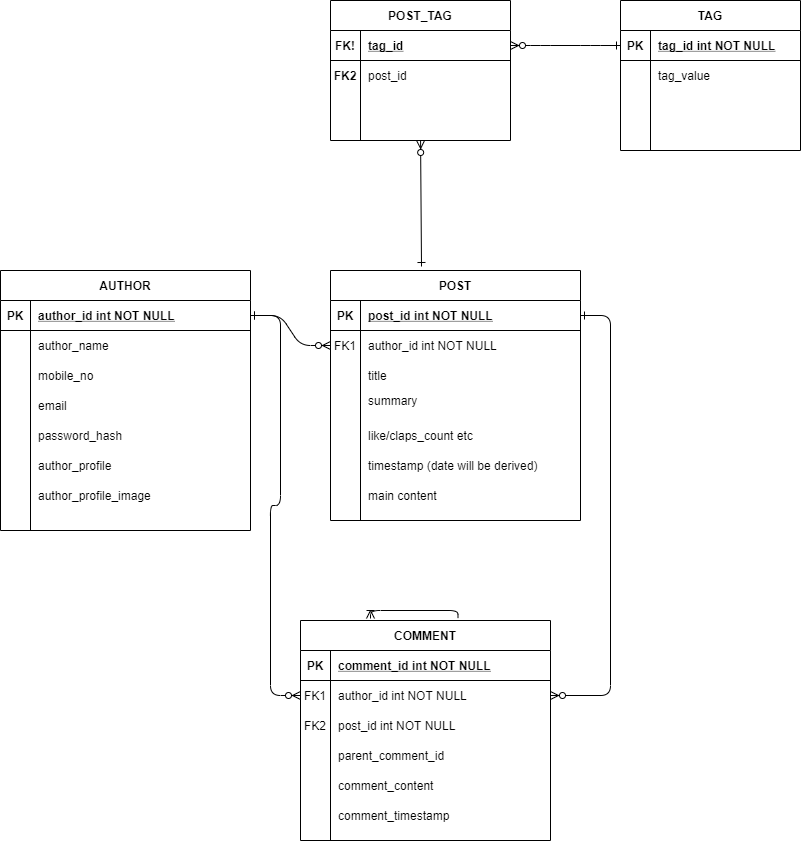

The diagram above was exported from draw.io. Its source (the exported page's mxGraphModel, read from the mxfile embedded in the PNG):
<mxGraphModel dx="1707" dy="2102" grid="1" gridSize="10" guides="1" tooltips="1" connect="1" arrows="1" fold="1" page="1" pageScale="1" pageWidth="850" pageHeight="1100" math="0" shadow="0" extFonts="Permanent Marker^https://fonts.googleapis.com/css?family=Permanent+Marker">
  <root>
    <mxCell id="0" />
    <mxCell id="1" parent="0" />
    <mxCell id="C-vyLk0tnHw3VtMMgP7b-1" value="" style="edgeStyle=entityRelationEdgeStyle;endArrow=ERzeroToMany;startArrow=ERone;endFill=1;startFill=0;" parent="1" source="C-vyLk0tnHw3VtMMgP7b-24" target="C-vyLk0tnHw3VtMMgP7b-6" edge="1">
      <mxGeometry width="100" height="100" relative="1" as="geometry">
        <mxPoint x="340" y="720" as="sourcePoint" />
        <mxPoint x="440" y="620" as="targetPoint" />
      </mxGeometry>
    </mxCell>
    <mxCell id="C-vyLk0tnHw3VtMMgP7b-12" value="" style="edgeStyle=entityRelationEdgeStyle;endArrow=ERzeroToMany;startArrow=ERone;endFill=1;startFill=0;entryX=1;entryY=0.5;entryDx=0;entryDy=0;" parent="1" source="C-vyLk0tnHw3VtMMgP7b-3" target="C-vyLk0tnHw3VtMMgP7b-17" edge="1">
      <mxGeometry width="100" height="100" relative="1" as="geometry">
        <mxPoint x="400" y="180" as="sourcePoint" />
        <mxPoint x="670" y="570" as="targetPoint" />
      </mxGeometry>
    </mxCell>
    <mxCell id="C-vyLk0tnHw3VtMMgP7b-2" value="POST" style="shape=table;startSize=30;container=1;collapsible=1;childLayout=tableLayout;fixedRows=1;rowLines=0;fontStyle=1;align=center;resizeLast=1;" parent="1" vertex="1">
      <mxGeometry x="450" y="120" width="250" height="250" as="geometry" />
    </mxCell>
    <mxCell id="C-vyLk0tnHw3VtMMgP7b-3" value="" style="shape=partialRectangle;collapsible=0;dropTarget=0;pointerEvents=0;fillColor=none;points=[[0,0.5],[1,0.5]];portConstraint=eastwest;top=0;left=0;right=0;bottom=1;" parent="C-vyLk0tnHw3VtMMgP7b-2" vertex="1">
      <mxGeometry y="30" width="250" height="30" as="geometry" />
    </mxCell>
    <mxCell id="C-vyLk0tnHw3VtMMgP7b-4" value="PK" style="shape=partialRectangle;overflow=hidden;connectable=0;fillColor=none;top=0;left=0;bottom=0;right=0;fontStyle=1;" parent="C-vyLk0tnHw3VtMMgP7b-3" vertex="1">
      <mxGeometry width="30" height="30" as="geometry" />
    </mxCell>
    <mxCell id="C-vyLk0tnHw3VtMMgP7b-5" value="post_id int NOT NULL " style="shape=partialRectangle;overflow=hidden;connectable=0;fillColor=none;top=0;left=0;bottom=0;right=0;align=left;spacingLeft=6;fontStyle=5;" parent="C-vyLk0tnHw3VtMMgP7b-3" vertex="1">
      <mxGeometry x="30" width="220" height="30" as="geometry" />
    </mxCell>
    <mxCell id="C-vyLk0tnHw3VtMMgP7b-6" value="" style="shape=partialRectangle;collapsible=0;dropTarget=0;pointerEvents=0;fillColor=none;points=[[0,0.5],[1,0.5]];portConstraint=eastwest;top=0;left=0;right=0;bottom=0;" parent="C-vyLk0tnHw3VtMMgP7b-2" vertex="1">
      <mxGeometry y="60" width="250" height="30" as="geometry" />
    </mxCell>
    <mxCell id="C-vyLk0tnHw3VtMMgP7b-7" value="FK1" style="shape=partialRectangle;overflow=hidden;connectable=0;fillColor=none;top=0;left=0;bottom=0;right=0;" parent="C-vyLk0tnHw3VtMMgP7b-6" vertex="1">
      <mxGeometry width="30" height="30" as="geometry" />
    </mxCell>
    <mxCell id="C-vyLk0tnHw3VtMMgP7b-8" value="author_id int NOT NULL" style="shape=partialRectangle;overflow=hidden;connectable=0;fillColor=none;top=0;left=0;bottom=0;right=0;align=left;spacingLeft=6;" parent="C-vyLk0tnHw3VtMMgP7b-6" vertex="1">
      <mxGeometry x="30" width="220" height="30" as="geometry" />
    </mxCell>
    <mxCell id="C-vyLk0tnHw3VtMMgP7b-9" value="" style="shape=partialRectangle;collapsible=0;dropTarget=0;pointerEvents=0;fillColor=none;points=[[0,0.5],[1,0.5]];portConstraint=eastwest;top=0;left=0;right=0;bottom=0;" parent="C-vyLk0tnHw3VtMMgP7b-2" vertex="1">
      <mxGeometry y="90" width="250" height="30" as="geometry" />
    </mxCell>
    <mxCell id="C-vyLk0tnHw3VtMMgP7b-10" value="" style="shape=partialRectangle;overflow=hidden;connectable=0;fillColor=none;top=0;left=0;bottom=0;right=0;" parent="C-vyLk0tnHw3VtMMgP7b-9" vertex="1">
      <mxGeometry width="30" height="30" as="geometry" />
    </mxCell>
    <mxCell id="C-vyLk0tnHw3VtMMgP7b-11" value="title" style="shape=partialRectangle;overflow=hidden;connectable=0;fillColor=none;top=0;left=0;bottom=0;right=0;align=left;spacingLeft=6;" parent="C-vyLk0tnHw3VtMMgP7b-9" vertex="1">
      <mxGeometry x="30" width="220" height="30" as="geometry" />
    </mxCell>
    <mxCell id="C-vyLk0tnHw3VtMMgP7b-13" value="COMMENT" style="shape=table;startSize=30;container=1;collapsible=1;childLayout=tableLayout;fixedRows=1;rowLines=0;fontStyle=1;align=center;resizeLast=1;" parent="1" vertex="1">
      <mxGeometry x="420" y="470" width="250" height="220" as="geometry" />
    </mxCell>
    <mxCell id="C-vyLk0tnHw3VtMMgP7b-14" value="" style="shape=partialRectangle;collapsible=0;dropTarget=0;pointerEvents=0;fillColor=none;points=[[0,0.5],[1,0.5]];portConstraint=eastwest;top=0;left=0;right=0;bottom=1;" parent="C-vyLk0tnHw3VtMMgP7b-13" vertex="1">
      <mxGeometry y="30" width="250" height="30" as="geometry" />
    </mxCell>
    <mxCell id="C-vyLk0tnHw3VtMMgP7b-15" value="PK" style="shape=partialRectangle;overflow=hidden;connectable=0;fillColor=none;top=0;left=0;bottom=0;right=0;fontStyle=1;" parent="C-vyLk0tnHw3VtMMgP7b-14" vertex="1">
      <mxGeometry width="30" height="30" as="geometry" />
    </mxCell>
    <mxCell id="C-vyLk0tnHw3VtMMgP7b-16" value="comment_id int NOT NULL " style="shape=partialRectangle;overflow=hidden;connectable=0;fillColor=none;top=0;left=0;bottom=0;right=0;align=left;spacingLeft=6;fontStyle=5;" parent="C-vyLk0tnHw3VtMMgP7b-14" vertex="1">
      <mxGeometry x="30" width="220" height="30" as="geometry" />
    </mxCell>
    <mxCell id="C-vyLk0tnHw3VtMMgP7b-17" value="" style="shape=partialRectangle;collapsible=0;dropTarget=0;pointerEvents=0;fillColor=none;points=[[0,0.5],[1,0.5]];portConstraint=eastwest;top=0;left=0;right=0;bottom=0;" parent="C-vyLk0tnHw3VtMMgP7b-13" vertex="1">
      <mxGeometry y="60" width="250" height="30" as="geometry" />
    </mxCell>
    <mxCell id="C-vyLk0tnHw3VtMMgP7b-18" value="FK1" style="shape=partialRectangle;overflow=hidden;connectable=0;fillColor=none;top=0;left=0;bottom=0;right=0;" parent="C-vyLk0tnHw3VtMMgP7b-17" vertex="1">
      <mxGeometry width="30" height="30" as="geometry" />
    </mxCell>
    <mxCell id="C-vyLk0tnHw3VtMMgP7b-19" value="author_id int NOT NULL" style="shape=partialRectangle;overflow=hidden;connectable=0;fillColor=none;top=0;left=0;bottom=0;right=0;align=left;spacingLeft=6;" parent="C-vyLk0tnHw3VtMMgP7b-17" vertex="1">
      <mxGeometry x="30" width="220" height="30" as="geometry" />
    </mxCell>
    <mxCell id="C-vyLk0tnHw3VtMMgP7b-20" value="" style="shape=partialRectangle;collapsible=0;dropTarget=0;pointerEvents=0;fillColor=none;points=[[0,0.5],[1,0.5]];portConstraint=eastwest;top=0;left=0;right=0;bottom=0;" parent="C-vyLk0tnHw3VtMMgP7b-13" vertex="1">
      <mxGeometry y="90" width="250" height="50" as="geometry" />
    </mxCell>
    <mxCell id="C-vyLk0tnHw3VtMMgP7b-21" value="" style="shape=partialRectangle;overflow=hidden;connectable=0;fillColor=none;top=0;left=0;bottom=0;right=0;" parent="C-vyLk0tnHw3VtMMgP7b-20" vertex="1">
      <mxGeometry width="30" height="50" as="geometry" />
    </mxCell>
    <mxCell id="C-vyLk0tnHw3VtMMgP7b-22" value="" style="shape=partialRectangle;overflow=hidden;connectable=0;fillColor=none;top=0;left=0;bottom=0;right=0;align=left;spacingLeft=6;" parent="C-vyLk0tnHw3VtMMgP7b-20" vertex="1">
      <mxGeometry x="30" width="220" height="50" as="geometry" />
    </mxCell>
    <mxCell id="C-vyLk0tnHw3VtMMgP7b-23" value="AUTHOR" style="shape=table;startSize=30;container=1;collapsible=1;childLayout=tableLayout;fixedRows=1;rowLines=0;fontStyle=1;align=center;resizeLast=1;" parent="1" vertex="1">
      <mxGeometry x="120" y="120" width="250" height="260" as="geometry" />
    </mxCell>
    <mxCell id="C-vyLk0tnHw3VtMMgP7b-24" value="" style="shape=partialRectangle;collapsible=0;dropTarget=0;pointerEvents=0;fillColor=none;points=[[0,0.5],[1,0.5]];portConstraint=eastwest;top=0;left=0;right=0;bottom=1;" parent="C-vyLk0tnHw3VtMMgP7b-23" vertex="1">
      <mxGeometry y="30" width="250" height="30" as="geometry" />
    </mxCell>
    <mxCell id="C-vyLk0tnHw3VtMMgP7b-25" value="PK" style="shape=partialRectangle;overflow=hidden;connectable=0;fillColor=none;top=0;left=0;bottom=0;right=0;fontStyle=1;" parent="C-vyLk0tnHw3VtMMgP7b-24" vertex="1">
      <mxGeometry width="30" height="30" as="geometry" />
    </mxCell>
    <mxCell id="C-vyLk0tnHw3VtMMgP7b-26" value="author_id int NOT NULL " style="shape=partialRectangle;overflow=hidden;connectable=0;fillColor=none;top=0;left=0;bottom=0;right=0;align=left;spacingLeft=6;fontStyle=5;" parent="C-vyLk0tnHw3VtMMgP7b-24" vertex="1">
      <mxGeometry x="30" width="220" height="30" as="geometry" />
    </mxCell>
    <mxCell id="C-vyLk0tnHw3VtMMgP7b-27" value="" style="shape=partialRectangle;collapsible=0;dropTarget=0;pointerEvents=0;fillColor=none;points=[[0,0.5],[1,0.5]];portConstraint=eastwest;top=0;left=0;right=0;bottom=0;" parent="C-vyLk0tnHw3VtMMgP7b-23" vertex="1">
      <mxGeometry y="60" width="250" height="30" as="geometry" />
    </mxCell>
    <mxCell id="C-vyLk0tnHw3VtMMgP7b-28" value="" style="shape=partialRectangle;overflow=hidden;connectable=0;fillColor=none;top=0;left=0;bottom=0;right=0;" parent="C-vyLk0tnHw3VtMMgP7b-27" vertex="1">
      <mxGeometry width="30" height="30" as="geometry" />
    </mxCell>
    <mxCell id="C-vyLk0tnHw3VtMMgP7b-29" value="author_name" style="shape=partialRectangle;overflow=hidden;connectable=0;fillColor=none;top=0;left=0;bottom=0;right=0;align=left;spacingLeft=6;" parent="C-vyLk0tnHw3VtMMgP7b-27" vertex="1">
      <mxGeometry x="30" width="220" height="30" as="geometry" />
    </mxCell>
    <mxCell id="5ypZ2t35dxB_IzQKw_Zw-1" value="mobile_no" style="shape=partialRectangle;overflow=hidden;connectable=0;fillColor=none;top=0;left=0;bottom=0;right=0;align=left;spacingLeft=6;" vertex="1" parent="1">
      <mxGeometry x="150" y="210" width="220" height="30" as="geometry" />
    </mxCell>
    <mxCell id="5ypZ2t35dxB_IzQKw_Zw-2" value="email" style="shape=partialRectangle;overflow=hidden;connectable=0;fillColor=none;top=0;left=0;bottom=0;right=0;align=left;spacingLeft=6;" vertex="1" parent="1">
      <mxGeometry x="150" y="240" width="220" height="30" as="geometry" />
    </mxCell>
    <mxCell id="5ypZ2t35dxB_IzQKw_Zw-3" value="password_hash" style="shape=partialRectangle;overflow=hidden;connectable=0;fillColor=none;top=0;left=0;bottom=0;right=0;align=left;spacingLeft=6;" vertex="1" parent="1">
      <mxGeometry x="150" y="270" width="220" height="30" as="geometry" />
    </mxCell>
    <mxCell id="5ypZ2t35dxB_IzQKw_Zw-4" value="author_profile" style="shape=partialRectangle;overflow=hidden;connectable=0;fillColor=none;top=0;left=0;bottom=0;right=0;align=left;spacingLeft=6;" vertex="1" parent="1">
      <mxGeometry x="150" y="300" width="220" height="30" as="geometry" />
    </mxCell>
    <mxCell id="5ypZ2t35dxB_IzQKw_Zw-5" value="author_profile_image" style="shape=partialRectangle;overflow=hidden;connectable=0;fillColor=none;top=0;left=0;bottom=0;right=0;align=left;spacingLeft=6;" vertex="1" parent="1">
      <mxGeometry x="150" y="330" width="220" height="30" as="geometry" />
    </mxCell>
    <mxCell id="5ypZ2t35dxB_IzQKw_Zw-6" value="summary" style="shape=partialRectangle;overflow=hidden;connectable=0;fillColor=none;top=0;left=0;bottom=0;right=0;align=left;spacingLeft=6;" vertex="1" parent="1">
      <mxGeometry x="480" y="235" width="220" height="30" as="geometry" />
    </mxCell>
    <mxCell id="5ypZ2t35dxB_IzQKw_Zw-7" value="like/claps_count etc" style="shape=partialRectangle;overflow=hidden;connectable=0;fillColor=none;top=0;left=0;bottom=0;right=0;align=left;spacingLeft=6;" vertex="1" parent="1">
      <mxGeometry x="480" y="270" width="220" height="30" as="geometry" />
    </mxCell>
    <mxCell id="5ypZ2t35dxB_IzQKw_Zw-8" value="main content" style="shape=partialRectangle;overflow=hidden;connectable=0;fillColor=none;top=0;left=0;bottom=0;right=0;align=left;spacingLeft=6;" vertex="1" parent="1">
      <mxGeometry x="480" y="330" width="220" height="30" as="geometry" />
    </mxCell>
    <mxCell id="5ypZ2t35dxB_IzQKw_Zw-9" value="timestamp (date will be derived)" style="shape=partialRectangle;overflow=hidden;connectable=0;fillColor=none;top=0;left=0;bottom=0;right=0;align=left;spacingLeft=6;" vertex="1" parent="1">
      <mxGeometry x="480" y="300" width="220" height="30" as="geometry" />
    </mxCell>
    <mxCell id="5ypZ2t35dxB_IzQKw_Zw-11" value="post_id int NOT NULL" style="shape=partialRectangle;overflow=hidden;connectable=0;fillColor=none;top=0;left=0;bottom=0;right=0;align=left;spacingLeft=6;" vertex="1" parent="1">
      <mxGeometry x="450" y="560" width="220" height="30" as="geometry" />
    </mxCell>
    <mxCell id="5ypZ2t35dxB_IzQKw_Zw-12" value="" style="edgeStyle=entityRelationEdgeStyle;endArrow=ERzeroToMany;startArrow=ERone;endFill=1;startFill=0;exitX=1;exitY=0.5;exitDx=0;exitDy=0;entryX=0;entryY=0.5;entryDx=0;entryDy=0;" edge="1" parent="1" source="C-vyLk0tnHw3VtMMgP7b-24" target="C-vyLk0tnHw3VtMMgP7b-17">
      <mxGeometry width="100" height="100" relative="1" as="geometry">
        <mxPoint x="235" y="380" as="sourcePoint" />
        <mxPoint x="410" y="550" as="targetPoint" />
      </mxGeometry>
    </mxCell>
    <mxCell id="5ypZ2t35dxB_IzQKw_Zw-13" value="comment_content" style="shape=partialRectangle;overflow=hidden;connectable=0;fillColor=none;top=0;left=0;bottom=0;right=0;align=left;spacingLeft=6;" vertex="1" parent="1">
      <mxGeometry x="450" y="620" width="220" height="30" as="geometry" />
    </mxCell>
    <mxCell id="5ypZ2t35dxB_IzQKw_Zw-14" value="comment_timestamp" style="shape=partialRectangle;overflow=hidden;connectable=0;fillColor=none;top=0;left=0;bottom=0;right=0;align=left;spacingLeft=6;" vertex="1" parent="1">
      <mxGeometry x="450" y="650" width="220" height="30" as="geometry" />
    </mxCell>
    <mxCell id="5ypZ2t35dxB_IzQKw_Zw-17" value="" style="fontSize=12;html=1;endArrow=ERoneToMany;exitX=0.63;exitY=-0.011;exitDx=0;exitDy=0;exitPerimeter=0;edgeStyle=orthogonalEdgeStyle;" edge="1" parent="1" source="C-vyLk0tnHw3VtMMgP7b-13">
      <mxGeometry width="100" height="100" relative="1" as="geometry">
        <mxPoint x="350" y="450" as="sourcePoint" />
        <mxPoint x="490" y="468" as="targetPoint" />
      </mxGeometry>
    </mxCell>
    <mxCell id="5ypZ2t35dxB_IzQKw_Zw-18" value="FK2" style="shape=partialRectangle;overflow=hidden;connectable=0;fillColor=none;top=0;left=0;bottom=0;right=0;" vertex="1" parent="1">
      <mxGeometry x="420" y="560" width="30" height="30" as="geometry" />
    </mxCell>
    <mxCell id="5ypZ2t35dxB_IzQKw_Zw-19" value="TAG" style="shape=table;startSize=30;container=1;collapsible=1;childLayout=tableLayout;fixedRows=1;rowLines=0;fontStyle=1;align=center;resizeLast=1;" vertex="1" parent="1">
      <mxGeometry x="740" y="-150" width="180" height="150" as="geometry" />
    </mxCell>
    <mxCell id="5ypZ2t35dxB_IzQKw_Zw-20" value="" style="shape=partialRectangle;collapsible=0;dropTarget=0;pointerEvents=0;fillColor=none;top=0;left=0;bottom=1;right=0;points=[[0,0.5],[1,0.5]];portConstraint=eastwest;" vertex="1" parent="5ypZ2t35dxB_IzQKw_Zw-19">
      <mxGeometry y="30" width="180" height="30" as="geometry" />
    </mxCell>
    <mxCell id="5ypZ2t35dxB_IzQKw_Zw-21" value="PK" style="shape=partialRectangle;connectable=0;fillColor=none;top=0;left=0;bottom=0;right=0;fontStyle=1;overflow=hidden;" vertex="1" parent="5ypZ2t35dxB_IzQKw_Zw-20">
      <mxGeometry width="30" height="30" as="geometry" />
    </mxCell>
    <mxCell id="5ypZ2t35dxB_IzQKw_Zw-22" value="tag_id int NOT NULL" style="shape=partialRectangle;connectable=0;fillColor=none;top=0;left=0;bottom=0;right=0;align=left;spacingLeft=6;fontStyle=5;overflow=hidden;" vertex="1" parent="5ypZ2t35dxB_IzQKw_Zw-20">
      <mxGeometry x="30" width="150" height="30" as="geometry" />
    </mxCell>
    <mxCell id="5ypZ2t35dxB_IzQKw_Zw-23" value="" style="shape=partialRectangle;collapsible=0;dropTarget=0;pointerEvents=0;fillColor=none;top=0;left=0;bottom=0;right=0;points=[[0,0.5],[1,0.5]];portConstraint=eastwest;" vertex="1" parent="5ypZ2t35dxB_IzQKw_Zw-19">
      <mxGeometry y="60" width="180" height="30" as="geometry" />
    </mxCell>
    <mxCell id="5ypZ2t35dxB_IzQKw_Zw-24" value="" style="shape=partialRectangle;connectable=0;fillColor=none;top=0;left=0;bottom=0;right=0;editable=1;overflow=hidden;" vertex="1" parent="5ypZ2t35dxB_IzQKw_Zw-23">
      <mxGeometry width="30" height="30" as="geometry" />
    </mxCell>
    <mxCell id="5ypZ2t35dxB_IzQKw_Zw-25" value="tag_value" style="shape=partialRectangle;connectable=0;fillColor=none;top=0;left=0;bottom=0;right=0;align=left;spacingLeft=6;overflow=hidden;" vertex="1" parent="5ypZ2t35dxB_IzQKw_Zw-23">
      <mxGeometry x="30" width="150" height="30" as="geometry" />
    </mxCell>
    <mxCell id="5ypZ2t35dxB_IzQKw_Zw-26" value="" style="shape=partialRectangle;collapsible=0;dropTarget=0;pointerEvents=0;fillColor=none;top=0;left=0;bottom=0;right=0;points=[[0,0.5],[1,0.5]];portConstraint=eastwest;" vertex="1" parent="5ypZ2t35dxB_IzQKw_Zw-19">
      <mxGeometry y="90" width="180" height="30" as="geometry" />
    </mxCell>
    <mxCell id="5ypZ2t35dxB_IzQKw_Zw-27" value="" style="shape=partialRectangle;connectable=0;fillColor=none;top=0;left=0;bottom=0;right=0;editable=1;overflow=hidden;" vertex="1" parent="5ypZ2t35dxB_IzQKw_Zw-26">
      <mxGeometry width="30" height="30" as="geometry" />
    </mxCell>
    <mxCell id="5ypZ2t35dxB_IzQKw_Zw-28" value="" style="shape=partialRectangle;connectable=0;fillColor=none;top=0;left=0;bottom=0;right=0;align=left;spacingLeft=6;overflow=hidden;" vertex="1" parent="5ypZ2t35dxB_IzQKw_Zw-26">
      <mxGeometry x="30" width="150" height="30" as="geometry" />
    </mxCell>
    <mxCell id="5ypZ2t35dxB_IzQKw_Zw-29" value="" style="shape=partialRectangle;collapsible=0;dropTarget=0;pointerEvents=0;fillColor=none;top=0;left=0;bottom=0;right=0;points=[[0,0.5],[1,0.5]];portConstraint=eastwest;" vertex="1" parent="5ypZ2t35dxB_IzQKw_Zw-19">
      <mxGeometry y="120" width="180" height="30" as="geometry" />
    </mxCell>
    <mxCell id="5ypZ2t35dxB_IzQKw_Zw-30" value="" style="shape=partialRectangle;connectable=0;fillColor=none;top=0;left=0;bottom=0;right=0;editable=1;overflow=hidden;" vertex="1" parent="5ypZ2t35dxB_IzQKw_Zw-29">
      <mxGeometry width="30" height="30" as="geometry" />
    </mxCell>
    <mxCell id="5ypZ2t35dxB_IzQKw_Zw-31" value="" style="shape=partialRectangle;connectable=0;fillColor=none;top=0;left=0;bottom=0;right=0;align=left;spacingLeft=6;overflow=hidden;" vertex="1" parent="5ypZ2t35dxB_IzQKw_Zw-29">
      <mxGeometry x="30" width="150" height="30" as="geometry" />
    </mxCell>
    <mxCell id="5ypZ2t35dxB_IzQKw_Zw-32" value="parent_comment_id " style="shape=partialRectangle;overflow=hidden;connectable=0;fillColor=none;top=0;left=0;bottom=0;right=0;align=left;spacingLeft=6;" vertex="1" parent="1">
      <mxGeometry x="450" y="590" width="220" height="30" as="geometry" />
    </mxCell>
    <mxCell id="5ypZ2t35dxB_IzQKw_Zw-33" value="POST_TAG" style="shape=table;startSize=30;container=1;collapsible=1;childLayout=tableLayout;fixedRows=1;rowLines=0;fontStyle=1;align=center;resizeLast=1;" vertex="1" parent="1">
      <mxGeometry x="450" y="-150" width="180" height="140" as="geometry" />
    </mxCell>
    <mxCell id="5ypZ2t35dxB_IzQKw_Zw-34" value="" style="shape=partialRectangle;collapsible=0;dropTarget=0;pointerEvents=0;fillColor=none;top=0;left=0;bottom=1;right=0;points=[[0,0.5],[1,0.5]];portConstraint=eastwest;" vertex="1" parent="5ypZ2t35dxB_IzQKw_Zw-33">
      <mxGeometry y="30" width="180" height="30" as="geometry" />
    </mxCell>
    <mxCell id="5ypZ2t35dxB_IzQKw_Zw-35" value="FK!" style="shape=partialRectangle;connectable=0;fillColor=none;top=0;left=0;bottom=0;right=0;fontStyle=1;overflow=hidden;" vertex="1" parent="5ypZ2t35dxB_IzQKw_Zw-34">
      <mxGeometry width="30" height="30" as="geometry" />
    </mxCell>
    <mxCell id="5ypZ2t35dxB_IzQKw_Zw-36" value="tag_id" style="shape=partialRectangle;connectable=0;fillColor=none;top=0;left=0;bottom=0;right=0;align=left;spacingLeft=6;fontStyle=5;overflow=hidden;" vertex="1" parent="5ypZ2t35dxB_IzQKw_Zw-34">
      <mxGeometry x="30" width="150" height="30" as="geometry" />
    </mxCell>
    <mxCell id="5ypZ2t35dxB_IzQKw_Zw-37" value="" style="shape=partialRectangle;collapsible=0;dropTarget=0;pointerEvents=0;fillColor=none;top=0;left=0;bottom=0;right=0;points=[[0,0.5],[1,0.5]];portConstraint=eastwest;" vertex="1" parent="5ypZ2t35dxB_IzQKw_Zw-33">
      <mxGeometry y="60" width="180" height="30" as="geometry" />
    </mxCell>
    <mxCell id="5ypZ2t35dxB_IzQKw_Zw-38" value="" style="shape=partialRectangle;connectable=0;fillColor=none;top=0;left=0;bottom=0;right=0;editable=1;overflow=hidden;" vertex="1" parent="5ypZ2t35dxB_IzQKw_Zw-37">
      <mxGeometry width="30" height="30" as="geometry" />
    </mxCell>
    <mxCell id="5ypZ2t35dxB_IzQKw_Zw-39" value="post_id" style="shape=partialRectangle;connectable=0;fillColor=none;top=0;left=0;bottom=0;right=0;align=left;spacingLeft=6;overflow=hidden;" vertex="1" parent="5ypZ2t35dxB_IzQKw_Zw-37">
      <mxGeometry x="30" width="150" height="30" as="geometry" />
    </mxCell>
    <mxCell id="5ypZ2t35dxB_IzQKw_Zw-40" value="" style="shape=partialRectangle;collapsible=0;dropTarget=0;pointerEvents=0;fillColor=none;top=0;left=0;bottom=0;right=0;points=[[0,0.5],[1,0.5]];portConstraint=eastwest;" vertex="1" parent="5ypZ2t35dxB_IzQKw_Zw-33">
      <mxGeometry y="90" width="180" height="30" as="geometry" />
    </mxCell>
    <mxCell id="5ypZ2t35dxB_IzQKw_Zw-41" value="" style="shape=partialRectangle;connectable=0;fillColor=none;top=0;left=0;bottom=0;right=0;editable=1;overflow=hidden;" vertex="1" parent="5ypZ2t35dxB_IzQKw_Zw-40">
      <mxGeometry width="30" height="30" as="geometry" />
    </mxCell>
    <mxCell id="5ypZ2t35dxB_IzQKw_Zw-42" value="" style="shape=partialRectangle;connectable=0;fillColor=none;top=0;left=0;bottom=0;right=0;align=left;spacingLeft=6;overflow=hidden;" vertex="1" parent="5ypZ2t35dxB_IzQKw_Zw-40">
      <mxGeometry x="30" width="150" height="30" as="geometry" />
    </mxCell>
    <mxCell id="5ypZ2t35dxB_IzQKw_Zw-43" value="" style="shape=partialRectangle;collapsible=0;dropTarget=0;pointerEvents=0;fillColor=none;top=0;left=0;bottom=0;right=0;points=[[0,0.5],[1,0.5]];portConstraint=eastwest;" vertex="1" parent="5ypZ2t35dxB_IzQKw_Zw-33">
      <mxGeometry y="120" width="180" height="20" as="geometry" />
    </mxCell>
    <mxCell id="5ypZ2t35dxB_IzQKw_Zw-44" value="" style="shape=partialRectangle;connectable=0;fillColor=none;top=0;left=0;bottom=0;right=0;editable=1;overflow=hidden;" vertex="1" parent="5ypZ2t35dxB_IzQKw_Zw-43">
      <mxGeometry width="30" height="20" as="geometry" />
    </mxCell>
    <mxCell id="5ypZ2t35dxB_IzQKw_Zw-45" value="" style="shape=partialRectangle;connectable=0;fillColor=none;top=0;left=0;bottom=0;right=0;align=left;spacingLeft=6;overflow=hidden;" vertex="1" parent="5ypZ2t35dxB_IzQKw_Zw-43">
      <mxGeometry x="30" width="150" height="20" as="geometry" />
    </mxCell>
    <mxCell id="5ypZ2t35dxB_IzQKw_Zw-47" value="FK2" style="shape=partialRectangle;connectable=0;fillColor=none;top=0;left=0;bottom=0;right=0;fontStyle=1;overflow=hidden;" vertex="1" parent="1">
      <mxGeometry x="450" y="-90" width="30" height="30" as="geometry" />
    </mxCell>
    <mxCell id="5ypZ2t35dxB_IzQKw_Zw-48" value="" style="endArrow=ERzeroToMany;startArrow=ERone;endFill=1;startFill=0;exitX=0.364;exitY=-0.016;exitDx=0;exitDy=0;exitPerimeter=0;" edge="1" parent="1" source="C-vyLk0tnHw3VtMMgP7b-2" target="5ypZ2t35dxB_IzQKw_Zw-43">
      <mxGeometry width="100" height="100" relative="1" as="geometry">
        <mxPoint x="460" y="50" as="sourcePoint" />
        <mxPoint x="550" y="20" as="targetPoint" />
      </mxGeometry>
    </mxCell>
    <mxCell id="5ypZ2t35dxB_IzQKw_Zw-49" value="" style="edgeStyle=entityRelationEdgeStyle;endArrow=ERzeroToMany;startArrow=ERone;endFill=1;startFill=0;entryX=1;entryY=0.5;entryDx=0;entryDy=0;exitX=0;exitY=0.5;exitDx=0;exitDy=0;" edge="1" parent="1" source="5ypZ2t35dxB_IzQKw_Zw-20" target="5ypZ2t35dxB_IzQKw_Zw-34">
      <mxGeometry width="100" height="100" relative="1" as="geometry">
        <mxPoint x="692.9" y="-134.06" as="sourcePoint" />
        <mxPoint x="720.0000000000001" y="-230.00000000000006" as="targetPoint" />
      </mxGeometry>
    </mxCell>
  </root>
</mxGraphModel>